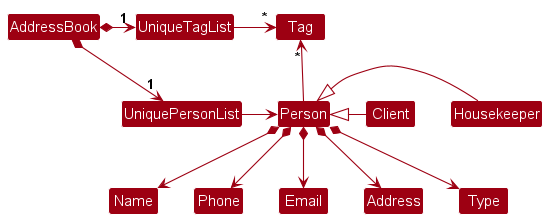

The diagram above was rendered by PlantUML. Its source (embedded in the PNG):
@startuml
!include style.puml
skinparam arrowThickness 1.1
skinparam arrowColor MODEL_COLOR
skinparam classBackgroundColor MODEL_COLOR

AddressBook *-right-> "1" UniquePersonList
AddressBook *-right-> "1" UniqueTagList
UniqueTagList -[hidden]down- UniquePersonList
UniqueTagList -[hidden]down- UniquePersonList

UniqueTagList -right-> "*" Tag
UniquePersonList -right-> Person

Person -up-> "*" Tag
Person <|-right- Housekeeper
Person <|-right- Client

Person *--> Name
Person *--> Phone
Person *--> Email
Person *--> Address
Person *--> Type
@enduml